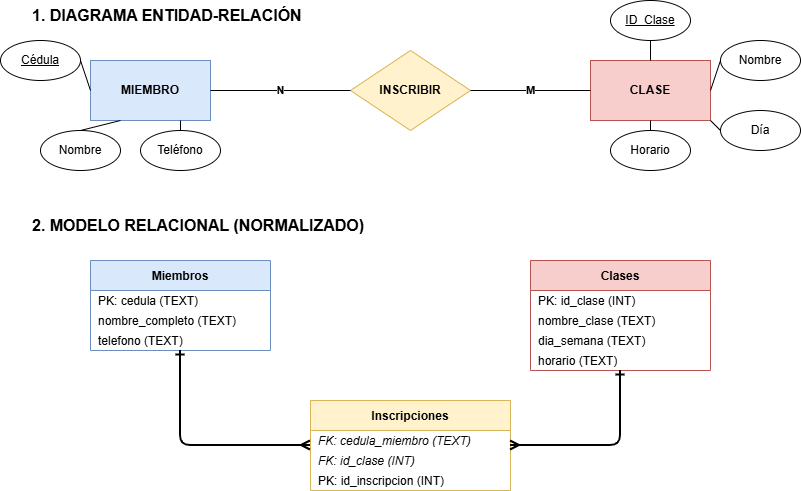

The diagram above was exported from draw.io. Its source (the exported page's mxGraphModel, read from the mxfile embedded in the PNG):
<mxGraphModel dx="693" dy="511" grid="1" gridSize="10" guides="1" tooltips="1" connect="1" arrows="1" fold="1" page="1" pageScale="1" pageWidth="827" pageHeight="1169" math="0" shadow="0">
  <root>
    <mxCell id="0" />
    <mxCell id="1" parent="0" />
    <mxCell id="2" parent="1" style="text;html=1;strokeColor=none;fillColor=none;align=left;verticalAlign=middle;whiteSpace=wrap;rounded=0;fontStyle=1;fontSize=16;" value="1. DIAGRAMA ENTIDAD-RELACIÓN" vertex="1">
      <mxGeometry height="30" width="300" x="40" y="40" as="geometry" />
    </mxCell>
    <mxCell id="3" parent="1" style="whiteSpace=wrap;html=1;align=center;fillColor=#dae8fc;strokeColor=#6c8ebf;fontStyle=1" value="MIEMBRO" vertex="1">
      <mxGeometry height="60" width="120" x="100" y="100" as="geometry" />
    </mxCell>
    <mxCell id="4" parent="1" style="ellipse;whiteSpace=wrap;html=1;align=center;" value="&lt;u&gt;Cédula&lt;/u&gt;" vertex="1">
      <mxGeometry height="40" width="80" x="10" y="80" as="geometry" />
    </mxCell>
    <mxCell id="5" parent="1" style="ellipse;whiteSpace=wrap;html=1;align=center;" value="Nombre" vertex="1">
      <mxGeometry height="40" width="80" x="50" y="170" as="geometry" />
    </mxCell>
    <mxCell id="6" parent="1" style="ellipse;whiteSpace=wrap;html=1;align=center;" value="Teléfono" vertex="1">
      <mxGeometry height="40" width="80" x="150" y="170" as="geometry" />
    </mxCell>
    <mxCell id="7" edge="1" parent="1" source="4" style="endArrow=none;html=1;entryX=0;entryY=0.5;exitX=1;exitY=0.5;" target="3" value="">
      <mxGeometry height="50" relative="1" width="50" as="geometry" />
    </mxCell>
    <mxCell id="8" edge="1" parent="1" source="5" style="endArrow=none;html=1;entryX=0.25;entryY=1;exitX=0.5;exitY=0;" target="3" value="">
      <mxGeometry height="50" relative="1" width="50" as="geometry" />
    </mxCell>
    <mxCell id="9" edge="1" parent="1" source="6" style="endArrow=none;html=1;entryX=0.75;entryY=1;exitX=0.5;exitY=0;" target="3" value="">
      <mxGeometry height="50" relative="1" width="50" as="geometry" />
    </mxCell>
    <mxCell id="10" parent="1" style="rhombus;whiteSpace=wrap;html=1;align=center;fillColor=#fff2cc;strokeColor=#d6b656;fontStyle=1" value="INSCRIBIR" vertex="1">
      <mxGeometry height="80" width="120" x="360" y="90" as="geometry" />
    </mxCell>
    <mxCell id="11" parent="1" style="whiteSpace=wrap;html=1;align=center;fillColor=#f8cecc;strokeColor=#b85450;fontStyle=1" value="CLASE" vertex="1">
      <mxGeometry height="60" width="120" x="600" y="100" as="geometry" />
    </mxCell>
    <mxCell id="12" parent="1" style="ellipse;whiteSpace=wrap;html=1;align=center;" value="&lt;u&gt;ID_Clase&lt;/u&gt;" vertex="1">
      <mxGeometry height="40" width="80" x="620" y="40" as="geometry" />
    </mxCell>
    <mxCell id="13" parent="1" style="ellipse;whiteSpace=wrap;html=1;align=center;" value="Nombre" vertex="1">
      <mxGeometry height="40" width="80" x="730" y="80" as="geometry" />
    </mxCell>
    <mxCell id="14" parent="1" style="ellipse;whiteSpace=wrap;html=1;align=center;" value="Día" vertex="1">
      <mxGeometry height="40" width="80" x="730" y="150" as="geometry" />
    </mxCell>
    <mxCell id="15" parent="1" style="ellipse;whiteSpace=wrap;html=1;align=center;" value="Horario" vertex="1">
      <mxGeometry height="40" width="80" x="620" y="170" as="geometry" />
    </mxCell>
    <mxCell id="16" edge="1" parent="1" source="11" style="endArrow=none;html=1;entryX=0.5;entryY=1;exitX=0.5;exitY=0;" target="12" value="">
      <mxGeometry height="50" relative="1" width="50" as="geometry" />
    </mxCell>
    <mxCell id="17" edge="1" parent="1" source="11" style="endArrow=none;html=1;entryX=0;entryY=0.5;exitX=1;exitY=0.5;" target="13" value="">
      <mxGeometry height="50" relative="1" width="50" as="geometry" />
    </mxCell>
    <mxCell id="18" edge="1" parent="1" source="11" style="endArrow=none;html=1;entryX=0;entryY=0.5;exitX=1;exitY=1;" target="14" value="">
      <mxGeometry height="50" relative="1" width="50" as="geometry" />
    </mxCell>
    <mxCell id="19" edge="1" parent="1" source="11" style="endArrow=none;html=1;entryX=0.5;entryY=0;exitX=0.5;exitY=1;" target="15" value="">
      <mxGeometry height="50" relative="1" width="50" as="geometry" />
    </mxCell>
    <mxCell id="20" edge="1" parent="1" source="3" style="endArrow=none;html=1;entryX=0;entryY=0.5;exitX=1;exitY=0.5;fontStyle=1" target="10" value="N">
      <mxGeometry height="50" relative="1" width="50" as="geometry" />
    </mxCell>
    <mxCell id="21" edge="1" parent="1" source="11" style="endArrow=none;html=1;entryX=1;entryY=0.5;exitX=0;exitY=0.5;fontStyle=1" target="10" value="M">
      <mxGeometry height="50" relative="1" width="50" as="geometry" />
    </mxCell>
    <mxCell id="22" parent="1" style="text;html=1;strokeColor=none;fillColor=none;align=left;verticalAlign=middle;whiteSpace=wrap;rounded=0;fontStyle=1;fontSize=16;" value="2. MODELO RELACIONAL (NORMALIZADO)" vertex="1">
      <mxGeometry height="30" width="400" x="40" y="250" as="geometry" />
    </mxCell>
    <mxCell id="23" parent="1" style="shape=table;startSize=30;container=1;collapsible=0;childLayout=tableLayout;fixedRows=1;rowLines=0;fontStyle=1;align=center;fillColor=#dae8fc;strokeColor=#6c8ebf;" value="Miembros" vertex="1">
      <mxGeometry height="90" width="180" x="100" y="300" as="geometry" />
    </mxCell>
    <mxCell id="24" parent="23" style="shape=partialRectangle;connectable=0;fillColor=none;top=0;left=0;bottom=0;right=0;align=left;spacingLeft=6;overflow=hidden;" value="PK: cedula (TEXT)" vertex="1">
      <mxGeometry height="20" width="180" y="30" as="geometry" />
    </mxCell>
    <mxCell id="25" parent="23" style="shape=partialRectangle;connectable=0;fillColor=none;top=0;left=0;bottom=0;right=0;align=left;spacingLeft=6;overflow=hidden;" value="nombre_completo (TEXT)" vertex="1">
      <mxGeometry height="20" width="180" y="50" as="geometry" />
    </mxCell>
    <mxCell id="26" parent="23" style="shape=partialRectangle;connectable=0;fillColor=none;top=0;left=0;bottom=0;right=0;align=left;spacingLeft=6;overflow=hidden;" value="telefono (TEXT)" vertex="1">
      <mxGeometry height="20" width="180" y="70" as="geometry" />
    </mxCell>
    <mxCell id="27" parent="1" style="shape=table;startSize=30;container=1;collapsible=0;childLayout=tableLayout;fixedRows=1;rowLines=0;fontStyle=1;align=center;fillColor=#f8cecc;strokeColor=#b85450;" value="Clases" vertex="1">
      <mxGeometry height="110" width="180" x="540" y="300" as="geometry" />
    </mxCell>
    <mxCell id="28" parent="27" style="shape=partialRectangle;connectable=0;fillColor=none;top=0;left=0;bottom=0;right=0;align=left;spacingLeft=6;overflow=hidden;" value="PK: id_clase (INT)" vertex="1">
      <mxGeometry height="20" width="180" y="30" as="geometry" />
    </mxCell>
    <mxCell id="29" parent="27" style="shape=partialRectangle;connectable=0;fillColor=none;top=0;left=0;bottom=0;right=0;align=left;spacingLeft=6;overflow=hidden;" value="nombre_clase (TEXT)" vertex="1">
      <mxGeometry height="20" width="180" y="50" as="geometry" />
    </mxCell>
    <mxCell id="30" parent="27" style="shape=partialRectangle;connectable=0;fillColor=none;top=0;left=0;bottom=0;right=0;align=left;spacingLeft=6;overflow=hidden;" value="dia_semana (TEXT)" vertex="1">
      <mxGeometry height="20" width="180" y="70" as="geometry" />
    </mxCell>
    <mxCell id="31" parent="27" style="shape=partialRectangle;connectable=0;fillColor=none;top=0;left=0;bottom=0;right=0;align=left;spacingLeft=6;overflow=hidden;" value="horario (TEXT)" vertex="1">
      <mxGeometry height="20" width="180" y="90" as="geometry" />
    </mxCell>
    <mxCell id="32" parent="1" style="shape=table;startSize=30;container=1;collapsible=0;childLayout=tableLayout;fixedRows=1;rowLines=0;fontStyle=1;align=center;fillColor=#fff2cc;strokeColor=#d6b656;" value="Inscripciones" vertex="1">
      <mxGeometry height="90" width="200" x="320" y="440" as="geometry" />
    </mxCell>
    <mxCell id="33" parent="32" style="shape=partialRectangle;connectable=0;fillColor=none;top=0;left=0;bottom=0;right=0;align=left;spacingLeft=6;overflow=hidden;fontStyle=2;" value="FK: cedula_miembro (TEXT)" vertex="1">
      <mxGeometry height="20" width="200" y="30" as="geometry" />
    </mxCell>
    <mxCell id="34" parent="32" style="shape=partialRectangle;connectable=0;fillColor=none;top=0;left=0;bottom=0;right=0;align=left;spacingLeft=6;overflow=hidden;fontStyle=2;" value="FK: id_clase (INT)" vertex="1">
      <mxGeometry height="20" width="200" y="50" as="geometry" />
    </mxCell>
    <mxCell id="35" parent="32" style="shape=partialRectangle;connectable=0;fillColor=none;top=0;left=0;bottom=0;right=0;align=left;spacingLeft=6;overflow=hidden;" value="PK: id_inscripcion (INT)" vertex="1">
      <mxGeometry height="20" width="200" y="70" as="geometry" />
    </mxCell>
    <mxCell id="36" edge="1" parent="1" source="23" style="edgeStyle=orthogonalEdgeStyle;rounded=1;endArrow=ERmany;startArrow=ERone;strokeWidth=2;exitX=0.5;exitY=1;entryX=0;entryY=0.5;" target="32" value="">
      <mxGeometry relative="1" as="geometry" />
    </mxCell>
    <mxCell id="37" edge="1" parent="1" source="27" style="edgeStyle=orthogonalEdgeStyle;rounded=1;endArrow=ERmany;startArrow=ERone;strokeWidth=2;exitX=0.5;exitY=1;entryX=1;entryY=0.5;" target="32" value="">
      <mxGeometry relative="1" as="geometry" />
    </mxCell>
  </root>
</mxGraphModel>